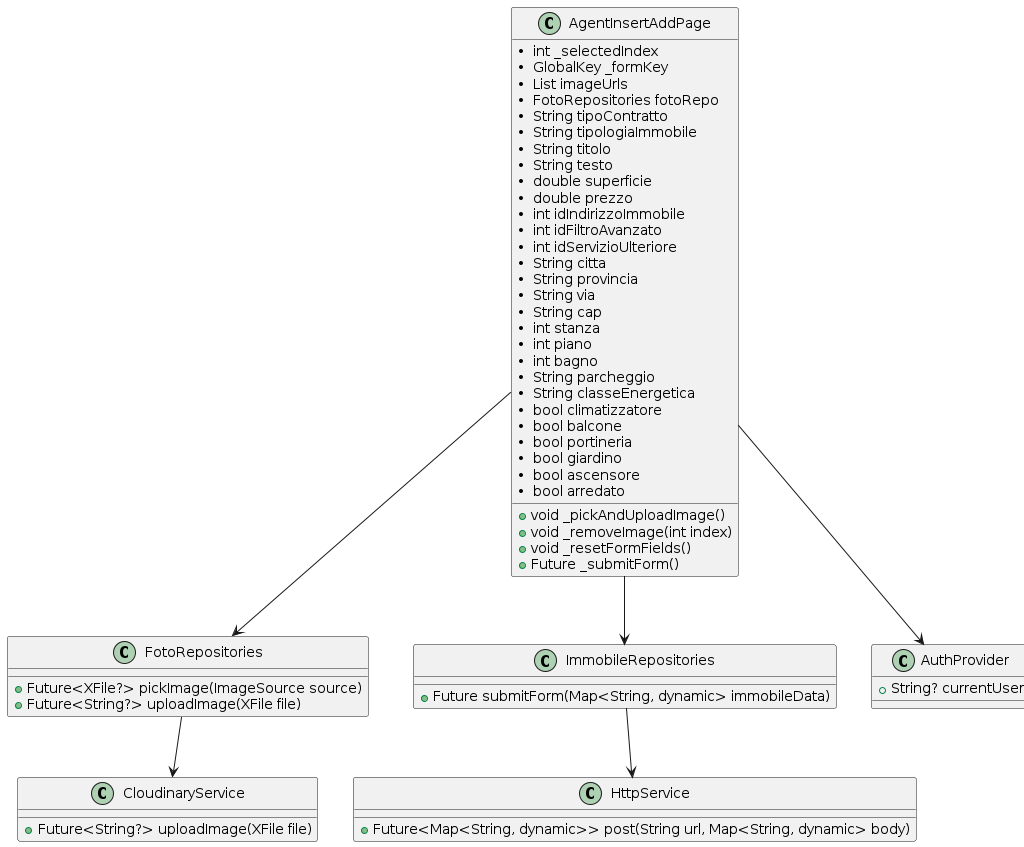

The diagram above was rendered by PlantUML. Its source (embedded in the PNG):
@startuml
class AgentInsertAddPage {
•  int _selectedIndex
•  GlobalKey _formKey
•  List imageUrls
•  FotoRepositories fotoRepo
•  String tipoContratto
•  String tipologiaImmobile
•  String titolo
•  String testo
•  double superficie
•  double prezzo
•  int idIndirizzoImmobile
•  int idFiltroAvanzato
•  int idServizioUlteriore
•  String citta
•  String provincia
•  String via
•  String cap
•  int stanza
•  int piano
•  int bagno
•  String parcheggio
•  String classeEnergetica
•  bool climatizzatore
•  bool balcone
•  bool portineria
•  bool giardino
•  bool ascensore
•  bool arredato
+ void _pickAndUploadImage()
+ void _removeImage(int index)
+ void _resetFormFields()
+ Future _submitForm()
}
class FotoRepositories {
+ Future<XFile?> pickImage(ImageSource source)
+ Future<String?> uploadImage(XFile file)
}
class CloudinaryService {
+ Future<String?> uploadImage(XFile file)
}
class ImmobileRepositories {
+ Future submitForm(Map<String, dynamic> immobileData)
}
class AuthProvider {
+ String? currentUser
}
class HttpService {
+ Future<Map<String, dynamic>> post(String url, Map<String, dynamic> body)
}
AgentInsertAddPage --> FotoRepositories
FotoRepositories --> CloudinaryService
AgentInsertAddPage --> ImmobileRepositories
AgentInsertAddPage --> AuthProvider
ImmobileRepositories --> HttpService
@enduml